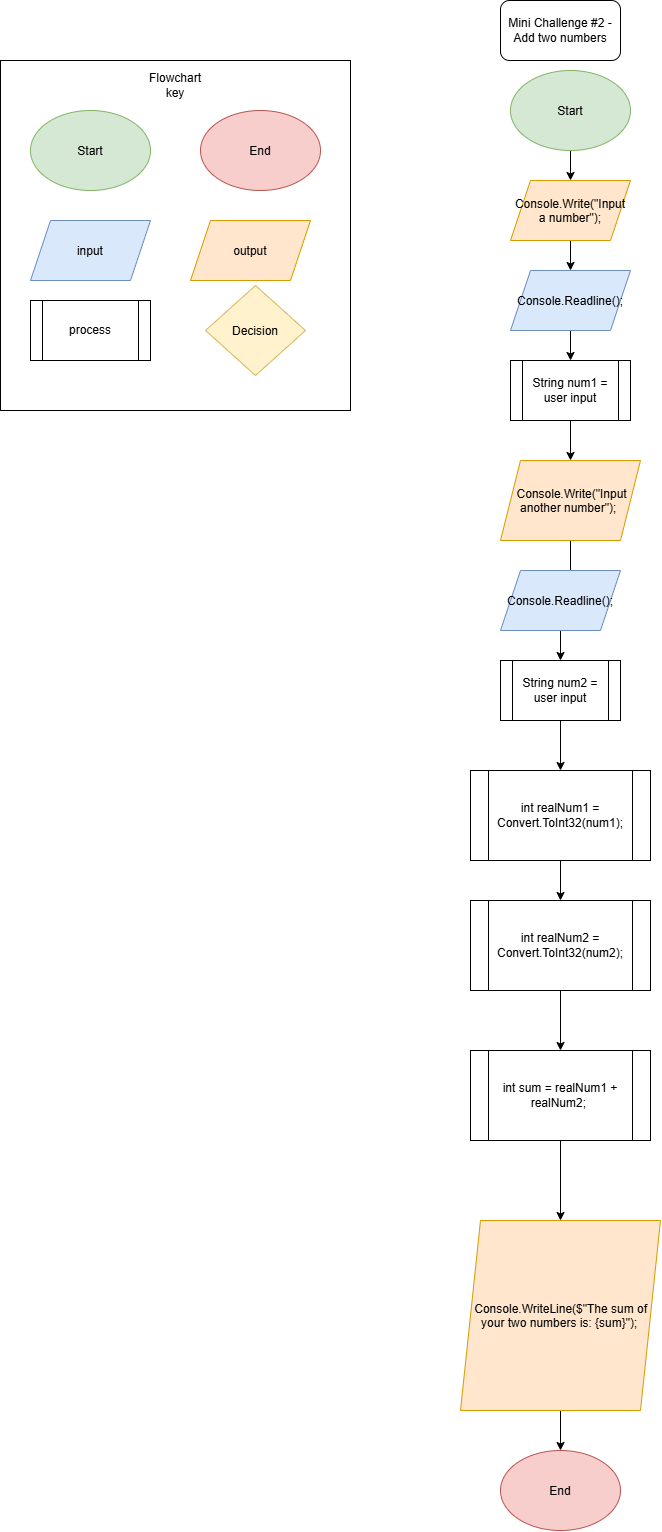

The diagram above was exported from draw.io. Its source (the exported page's mxGraphModel, read from the mxfile embedded in the PNG):
<mxGraphModel dx="766" dy="500" grid="1" gridSize="10" guides="1" tooltips="1" connect="1" arrows="1" fold="1" page="1" pageScale="1" pageWidth="850" pageHeight="1100" math="0" shadow="0">
  <root>
    <mxCell id="0" />
    <mxCell id="1" parent="0" />
    <mxCell id="HDywY8IS4O4x4RJoMHDD-1" parent="1" style="whiteSpace=wrap;html=1;aspect=fixed;" value="" vertex="1">
      <mxGeometry height="350" width="350" x="60" y="80" as="geometry" />
    </mxCell>
    <mxCell id="HDywY8IS4O4x4RJoMHDD-2" parent="1" style="ellipse;whiteSpace=wrap;html=1;shapeInside=1;fillColor=#d5e8d4;strokeColor=#82b366;" value="Start" vertex="1">
      <mxGeometry height="80" width="120" x="90" y="130" as="geometry" />
    </mxCell>
    <mxCell id="HDywY8IS4O4x4RJoMHDD-3" parent="1" style="ellipse;whiteSpace=wrap;html=1;shapeInside=1;fillColor=#f8cecc;strokeColor=#b85450;" value="End" vertex="1">
      <mxGeometry height="80" width="120" x="260" y="130" as="geometry" />
    </mxCell>
    <mxCell id="HDywY8IS4O4x4RJoMHDD-4" parent="1" style="shape=parallelogram;perimeter=parallelogramPerimeter;whiteSpace=wrap;html=1;shapeInside=1;fixedSize=1;fillColor=#dae8fc;strokeColor=#6c8ebf;" value="input" vertex="1">
      <mxGeometry height="60" width="120" x="90" y="240" as="geometry" />
    </mxCell>
    <mxCell id="HDywY8IS4O4x4RJoMHDD-5" parent="1" style="shape=parallelogram;perimeter=parallelogramPerimeter;whiteSpace=wrap;html=1;shapeInside=1;fixedSize=1;fillColor=#ffe6cc;strokeColor=#d79b00;" value="output" vertex="1">
      <mxGeometry height="60" width="120" x="250" y="240" as="geometry" />
    </mxCell>
    <mxCell id="HDywY8IS4O4x4RJoMHDD-6" parent="1" style="shape=process;whiteSpace=wrap;html=1;backgroundOutline=1;" value="process" vertex="1">
      <mxGeometry height="60" width="120" x="90" y="320" as="geometry" />
    </mxCell>
    <mxCell id="HDywY8IS4O4x4RJoMHDD-7" parent="1" style="text;html=1;whiteSpace=wrap;strokeColor=none;fillColor=none;align=center;verticalAlign=middle;rounded=0;" value="Flowchart key" vertex="1">
      <mxGeometry height="30" width="60" x="205" y="90" as="geometry" />
    </mxCell>
    <mxCell id="HDywY8IS4O4x4RJoMHDD-8" parent="1" style="rhombus;whiteSpace=wrap;html=1;shapeInside=1;fillColor=#fff2cc;strokeColor=#d6b656;" value="Decision" vertex="1">
      <mxGeometry height="90" width="100" x="265" y="305" as="geometry" />
    </mxCell>
    <mxCell id="HDywY8IS4O4x4RJoMHDD-9" parent="1" style="rounded=1;whiteSpace=wrap;html=1;" value="Mini Challenge #2 - Add two numbers" vertex="1">
      <mxGeometry height="60" width="120" x="560" y="20" as="geometry" />
    </mxCell>
    <mxCell id="HDywY8IS4O4x4RJoMHDD-15" edge="1" parent="1" source="HDywY8IS4O4x4RJoMHDD-10" style="edgeStyle=orthogonalEdgeStyle;rounded=0;orthogonalLoop=1;jettySize=auto;html=1;" target="HDywY8IS4O4x4RJoMHDD-12" value="">
      <mxGeometry relative="1" as="geometry" />
    </mxCell>
    <mxCell id="HDywY8IS4O4x4RJoMHDD-10" parent="1" style="ellipse;whiteSpace=wrap;html=1;shapeInside=1;fillColor=#d5e8d4;strokeColor=#82b366;" value="Start" vertex="1">
      <mxGeometry height="80" width="120" x="570" y="90" as="geometry" />
    </mxCell>
    <mxCell id="HDywY8IS4O4x4RJoMHDD-16" edge="1" parent="1" source="HDywY8IS4O4x4RJoMHDD-12" style="edgeStyle=orthogonalEdgeStyle;rounded=0;orthogonalLoop=1;jettySize=auto;html=1;" target="HDywY8IS4O4x4RJoMHDD-13" value="">
      <mxGeometry relative="1" as="geometry" />
    </mxCell>
    <mxCell id="HDywY8IS4O4x4RJoMHDD-12" parent="1" style="shape=parallelogram;perimeter=parallelogramPerimeter;whiteSpace=wrap;html=1;shapeInside=1;fixedSize=1;fillColor=#ffe6cc;strokeColor=#d79b00;" value="Console.Write(&quot;Input a number&quot;);" vertex="1">
      <mxGeometry height="60" width="120" x="570" y="200" as="geometry" />
    </mxCell>
    <mxCell id="HDywY8IS4O4x4RJoMHDD-17" edge="1" parent="1" source="HDywY8IS4O4x4RJoMHDD-13" style="edgeStyle=orthogonalEdgeStyle;rounded=0;orthogonalLoop=1;jettySize=auto;html=1;" target="HDywY8IS4O4x4RJoMHDD-14" value="">
      <mxGeometry relative="1" as="geometry" />
    </mxCell>
    <mxCell id="HDywY8IS4O4x4RJoMHDD-13" parent="1" style="shape=parallelogram;perimeter=parallelogramPerimeter;whiteSpace=wrap;html=1;shapeInside=1;fixedSize=1;fillColor=#dae8fc;strokeColor=#6c8ebf;" value="Console.Readline();" vertex="1">
      <mxGeometry height="60" width="120" x="570" y="290" as="geometry" />
    </mxCell>
    <mxCell id="HDywY8IS4O4x4RJoMHDD-19" edge="1" parent="1" source="HDywY8IS4O4x4RJoMHDD-14" style="edgeStyle=orthogonalEdgeStyle;rounded=0;orthogonalLoop=1;jettySize=auto;html=1;" target="HDywY8IS4O4x4RJoMHDD-18" value="">
      <mxGeometry relative="1" as="geometry" />
    </mxCell>
    <mxCell id="HDywY8IS4O4x4RJoMHDD-14" parent="1" style="shape=process;whiteSpace=wrap;html=1;backgroundOutline=1;" value="String num1 = user input" vertex="1">
      <mxGeometry height="60" width="120" x="570" y="380" as="geometry" />
    </mxCell>
    <mxCell id="HDywY8IS4O4x4RJoMHDD-22" edge="1" parent="1" source="HDywY8IS4O4x4RJoMHDD-18" style="edgeStyle=orthogonalEdgeStyle;rounded=0;orthogonalLoop=1;jettySize=auto;html=1;" target="HDywY8IS4O4x4RJoMHDD-21" value="">
      <mxGeometry relative="1" as="geometry" />
    </mxCell>
    <mxCell id="HDywY8IS4O4x4RJoMHDD-18" parent="1" style="shape=parallelogram;perimeter=parallelogramPerimeter;whiteSpace=wrap;html=1;shapeInside=1;fixedSize=1;fillColor=#ffe6cc;strokeColor=#d79b00;" value="Console.Write(&quot;Input another number&quot;);" vertex="1">
      <mxGeometry height="80" width="140" x="560" y="480" as="geometry" />
    </mxCell>
    <mxCell id="HDywY8IS4O4x4RJoMHDD-20" parent="1" style="shape=parallelogram;perimeter=parallelogramPerimeter;whiteSpace=wrap;html=1;shapeInside=1;fixedSize=1;fillColor=#dae8fc;strokeColor=#6c8ebf;" value="Console.Readline();" vertex="1">
      <mxGeometry height="60" width="120" x="560" y="590" as="geometry" />
    </mxCell>
    <mxCell id="HDywY8IS4O4x4RJoMHDD-24" edge="1" parent="1" source="HDywY8IS4O4x4RJoMHDD-21" style="edgeStyle=orthogonalEdgeStyle;rounded=0;orthogonalLoop=1;jettySize=auto;html=1;" target="HDywY8IS4O4x4RJoMHDD-23" value="">
      <mxGeometry relative="1" as="geometry" />
    </mxCell>
    <mxCell id="HDywY8IS4O4x4RJoMHDD-21" parent="1" style="shape=process;whiteSpace=wrap;html=1;backgroundOutline=1;" value="String num2 = user input" vertex="1">
      <mxGeometry height="60" width="120" x="560" y="680" as="geometry" />
    </mxCell>
    <mxCell id="HDywY8IS4O4x4RJoMHDD-26" edge="1" parent="1" source="HDywY8IS4O4x4RJoMHDD-23" style="edgeStyle=orthogonalEdgeStyle;rounded=0;orthogonalLoop=1;jettySize=auto;html=1;" target="HDywY8IS4O4x4RJoMHDD-25" value="">
      <mxGeometry relative="1" as="geometry" />
    </mxCell>
    <mxCell id="HDywY8IS4O4x4RJoMHDD-23" parent="1" style="shape=process;whiteSpace=wrap;html=1;backgroundOutline=1;" value="int realNum1 = Convert.ToInt32(num1);" vertex="1">
      <mxGeometry height="90" width="180" x="530" y="790" as="geometry" />
    </mxCell>
    <mxCell id="HDywY8IS4O4x4RJoMHDD-30" edge="1" parent="1" source="HDywY8IS4O4x4RJoMHDD-25" style="edgeStyle=orthogonalEdgeStyle;rounded=0;orthogonalLoop=1;jettySize=auto;html=1;" target="HDywY8IS4O4x4RJoMHDD-27" value="">
      <mxGeometry relative="1" as="geometry" />
    </mxCell>
    <mxCell id="HDywY8IS4O4x4RJoMHDD-25" parent="1" style="shape=process;whiteSpace=wrap;html=1;backgroundOutline=1;" value="int realNum2 = Convert.ToInt32(num2);" vertex="1">
      <mxGeometry height="90" width="180" x="530" y="920" as="geometry" />
    </mxCell>
    <mxCell id="HDywY8IS4O4x4RJoMHDD-29" edge="1" parent="1" source="HDywY8IS4O4x4RJoMHDD-27" style="edgeStyle=orthogonalEdgeStyle;rounded=0;orthogonalLoop=1;jettySize=auto;html=1;" target="HDywY8IS4O4x4RJoMHDD-28" value="">
      <mxGeometry relative="1" as="geometry" />
    </mxCell>
    <mxCell id="HDywY8IS4O4x4RJoMHDD-27" parent="1" style="shape=process;whiteSpace=wrap;html=1;backgroundOutline=1;" value="int sum = realNum1 + realNum2;&amp;nbsp;" vertex="1">
      <mxGeometry height="90" width="180" x="530" y="1070" as="geometry" />
    </mxCell>
    <mxCell id="HDywY8IS4O4x4RJoMHDD-32" edge="1" parent="1" source="HDywY8IS4O4x4RJoMHDD-28" style="edgeStyle=orthogonalEdgeStyle;rounded=0;orthogonalLoop=1;jettySize=auto;html=1;" target="HDywY8IS4O4x4RJoMHDD-31" value="">
      <mxGeometry relative="1" as="geometry" />
    </mxCell>
    <mxCell id="HDywY8IS4O4x4RJoMHDD-28" parent="1" style="shape=parallelogram;perimeter=parallelogramPerimeter;whiteSpace=wrap;html=1;shapeInside=1;fixedSize=1;fillColor=#ffe6cc;strokeColor=#d79b00;" value="Console.WriteLine($&quot;The sum of your two numbers is: {sum}&quot;);" vertex="1">
      <mxGeometry height="190" width="200" x="520" y="1240" as="geometry" />
    </mxCell>
    <mxCell id="HDywY8IS4O4x4RJoMHDD-31" parent="1" style="ellipse;whiteSpace=wrap;html=1;shapeInside=1;fillColor=#f8cecc;strokeColor=#b85450;" value="End" vertex="1">
      <mxGeometry height="80" width="120" x="560" y="1470" as="geometry" />
    </mxCell>
  </root>
</mxGraphModel>